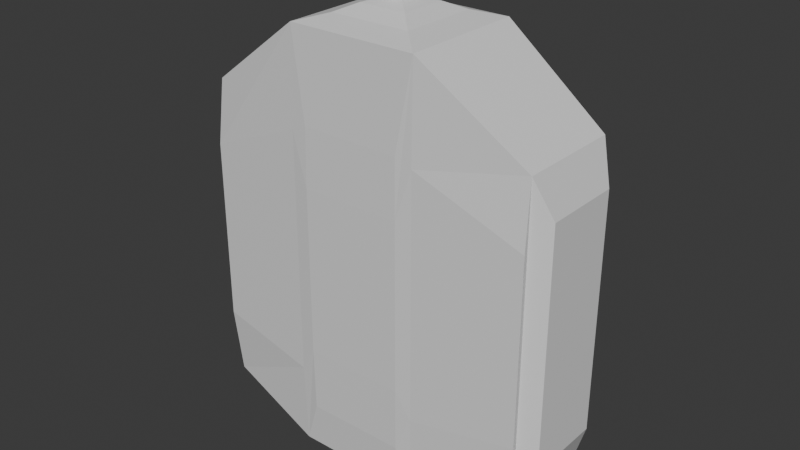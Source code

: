 # Source: Fragrence4.blend  (saved by Blender 5.0.119; exported with 4.5.12 LTS)
import bpy
from mathutils import Matrix  # noqa: F401  (used for matrix-valued properties, if any)

bpy.ops.wm.read_factory_settings(use_empty=True)
scene = bpy.context.scene
scene.name = 'Scene'

# ---- collections
col_collection = bpy.data.collections.new('Collection'); scene.collection.children.link(col_collection)

# ---- materials (node trees are filled in below, after node groups)
mat_material = bpy.data.materials.new('Material')
mat_material.alpha_threshold = 0.0
mat_material.use_backface_culling_lightprobe_volume = False
mat_material.roughness = 0.5
mat_material.line_color = (0.0, 0.0, 0.0, 1.0)

# ---- material node trees
mat_material.use_nodes = True; mat_material.node_tree.nodes.clear()
_N = mat_material.node_tree.nodes; _L = mat_material.node_tree.links
n0 = _N.new('ShaderNodeOutputMaterial'); n0.name = 'Material Output'; n0.location = (200, 100)
n1 = _N.new('ShaderNodeBsdfPrincipled'); n1.name = 'Principled BSDF'; n1.location = (-200, 100)
_L.new(n1.outputs[0], n0.inputs[0])
n0.is_active_output = True

# ---- world
world_world = bpy.data.worlds.new('World'); scene.world = world_world
world_world.use_nodes = True; world_world.node_tree.nodes.clear()
_N = world_world.node_tree.nodes; _L = world_world.node_tree.links
n0 = _N.new('ShaderNodeOutputWorld'); n0.name = 'World Output'; n0.location = (200, 100)
n1 = _N.new('ShaderNodeBackground'); n1.name = 'Background'; n1.location = (-200, 100)
n1.inputs[0].default_value = (0.05088, 0.05088, 0.05088, 1.0)
_L.new(n1.outputs[0], n0.inputs[0])
n0.is_active_output = True
world_world.color = (0.05088, 0.05088, 0.05088)
world_world.sun_shadow_jitter_overblur = 0.0

# ---- meshes
me_cube = bpy.data.meshes.new('Cube')
me_cube.from_pydata([(0.03616, 0.03921, 0.08861), (0.03616, 0.03921, -0.1471), (0.03616, -0.03119, 0.08861), (0.03616, -0.03119, -0.1471), (-0.03629, 0.03921, 0.08861), (-0.03629, 0.03921, -0.1471), (-0.03629, -0.03119, 0.08861), (-0.03629, -0.03119, -0.1471), (0.02255, -0.01797, 0.09254), (-0.02269, -0.01797, 0.09254), (0.02255, 0.02599, 0.09254), (-0.02269, 0.02599, 0.09254), (0.0133, -0.008979, 0.09687), (-0.01344, -0.008979, 0.09687), (0.0133, 0.017, 0.09687), (-0.01344, 0.017, 0.09687), (0.00452, -0.0004465, 0.09956), (-0.004656, -0.0004465, 0.09956), (0.00452, 0.008468, 0.09956), (-0.004656, 0.008468, 0.09956), (0.00452, -0.0004465, 0.1059), (-0.004656, -0.0004465, 0.1059), (0.00452, 0.008468, 0.1059), (-0.004656, 0.008468, 0.1059), (0.006343, -0.002218, 0.1072), (-0.00648, -0.002218, 0.1072), (0.006343, 0.01024, 0.1072), (-0.00648, 0.01024, 0.1072), (0.006343, -0.002218, 0.1131), (-0.00648, -0.002218, 0.1131), (0.006343, 0.01024, 0.1131), (-0.00648, 0.01024, 0.1131), (0.004438, -0.0003674, 0.1148), (-0.004575, -0.0003674, 0.1148), (0.004438, 0.008389, 0.1148), (-0.004575, 0.008389, 0.1148), (-0.02763, -0.033, -0.1217), (-0.02763, -0.033, 0.03981), (0.0275, -0.033, 0.03981), (0.0275, -0.033, -0.1217), (-0.09317, 0.03314, -0.1288), (-0.09317, -0.02512, -0.1288), (-0.09317, -0.02512, 0.04691), (-0.09317, 0.03314, 0.04691), (0.09452, 0.03319, 0.04705), (0.09452, 0.03319, -0.129), (0.09452, -0.02517, 0.04705), (0.09452, -0.02517, -0.129), (0.02991, 0.04148, -0.1288), (-0.03005, 0.04148, -0.1288), (0.02991, 0.04148, 0.04688), (-0.03005, 0.04148, 0.04688), (-0.02772, 0.03088, -0.1506), (-0.02772, -0.02285, -0.1506), (0.02758, 0.03088, -0.1506), (0.02758, -0.02285, -0.1506), (-0.1034, 0.02514, -0.1047), (-0.1034, -0.01712, -0.1047), (-0.1034, -0.01712, 0.02276), (-0.1034, 0.02514, 0.02276), (0.1029, 0.02602, 0.02542), (0.1029, 0.02602, -0.1073), (0.1029, -0.018, 0.02542), (0.1029, -0.018, -0.1073), (-0.03672, -0.0324, -0.1009), (-0.03672, -0.0324, 0.03585), (0.03657, -0.0324, 0.03585), (0.03657, -0.0324, -0.1009), (-0.02796, -0.03345, -0.08617), (-0.02796, -0.03345, 0.007536), (0.0278, -0.03345, 0.007536), (0.0278, -0.03345, -0.08617), (-0.09426, -0.02889, -0.09029), (-0.09426, -0.02889, 0.01165), (0.0956, -0.02891, 0.01173), (0.0956, -0.02891, -0.09037)], [], [(4, 6, 9, 11), (38, 37, 69, 70), (6, 42, 73, 65), (5, 1, 54, 52), (37, 6, 65, 69), (0, 1, 48, 50), (8, 10, 14, 12), (2, 0, 10, 8), (0, 4, 11, 10), (6, 2, 8, 9), (15, 13, 17, 19), (11, 9, 13, 15), (9, 8, 12, 13), (10, 11, 15, 14), (17, 16, 20, 21), (13, 12, 16, 17), (14, 15, 19, 18), (12, 14, 18, 16), (21, 20, 24, 25), (18, 19, 23, 22), (16, 18, 22, 20), (19, 17, 21, 23), (26, 27, 31, 30), (22, 23, 27, 26), (20, 22, 26, 24), (23, 21, 25, 27), (31, 29, 33, 35), (24, 26, 30, 28), (27, 25, 29, 31), (25, 24, 28, 29), (34, 35, 33, 32), (29, 28, 32, 33), (30, 31, 35, 34), (28, 30, 34, 32), (7, 36, 68, 64), (7, 3, 39, 36), (2, 6, 37, 38), (46, 2, 66, 74), (43, 40, 56, 59), (5, 7, 41, 40), (6, 4, 43, 42), (4, 5, 40, 43), (44, 46, 62, 60), (1, 0, 44, 45), (3, 1, 45, 47), (0, 2, 46, 44), (49, 51, 50, 48), (5, 4, 51, 49), (1, 5, 49, 48), (4, 0, 50, 51), (52, 54, 55, 53), (3, 7, 53, 55), (7, 5, 52, 53), (1, 3, 55, 54), (57, 58, 59, 56), (40, 41, 57, 56), (42, 43, 59, 58), (41, 42, 58, 57), (61, 60, 62, 63), (45, 44, 60, 61), (47, 45, 61, 63), (46, 47, 63, 62), (65, 64, 68, 69), (64, 65, 73, 72), (66, 67, 75, 74), (71, 70, 69, 68), (67, 66, 70, 71), (42, 41, 72, 73), (39, 3, 67, 71), (41, 7, 64, 72), (3, 47, 75, 67), (36, 39, 71, 68), (47, 46, 74, 75), (2, 38, 70, 66)])
_uv = me_cube.uv_layers.new(name='UVMap')
_uv.uv.foreach_set('vector', [0.625, 0.25, 0.625, 0.0, 0.625, 0.0, 0.625, 0.25, 0.625, 0.75, 0.625, 1.0, 0.625, 1.0, 0.625, 0.75, 0.625, 0.0, 0.625, 0.0, 0.625, 0.0, 0.625, 0.0, 0.125, 0.5, 0.375, 0.5, 0.375, 0.5, 0.125, 0.5, 0.625, 1.0, 0.625, 1.0, 0.625, 1.0, 0.625, 1.0, 0.625, 0.5, 0.375, 0.5, 0.375, 0.5, 0.625, 0.5, 0.625, 0.75, 0.625, 0.5, 0.625, 0.5, 0.625, 0.75, 0.625, 0.75, 0.625, 0.5, 0.625, 0.5, 0.625, 0.75, 0.625, 0.5, 0.625, 0.25, 0.625, 0.25, 0.625, 0.5, 0.625, 1.0, 0.625, 0.75, 0.625, 0.75, 0.625, 1.0, 0.625, 0.25, 0.625, 0.0, 0.625, 0.0, 0.625, 0.25, 0.625, 0.25, 0.625, 0.0, 0.625, 0.0, 0.625, 0.25, 0.625, 1.0, 0.625, 0.75, 0.625, 0.75, 0.625, 1.0, 0.625, 0.5, 0.625, 0.25, 0.625, 0.25, 0.625, 0.5, 0.625, 1.0, 0.625, 0.75, 0.625, 0.75, 0.625, 1.0, 0.625, 1.0, 0.625, 0.75, 0.625, 0.75, 0.625, 1.0, 0.625, 0.5, 0.625, 0.25, 0.625, 0.25, 0.625, 0.5, 0.625, 0.75, 0.625, 0.5, 0.625, 0.5, 0.625, 0.75, 0.625, 1.0, 0.625, 0.75, 0.625, 0.75, 0.625, 1.0, 0.625, 0.5, 0.625, 0.25, 0.625, 0.25, 0.625, 0.5, 0.625, 0.75, 0.625, 0.5, 0.625, 0.5, 0.625, 0.75, 0.625, 0.25, 0.625, 0.0, 0.625, 0.0, 0.625, 0.25, 0.625, 0.5, 0.625, 0.25, 0.625, 0.25, 0.625, 0.5, 0.625, 0.5, 0.625, 0.25, 0.625, 0.25, 0.625, 0.5, 0.625, 0.75, 0.625, 0.5, 0.625, 0.5, 0.625, 0.75, 0.625, 0.25, 0.625, 0.0, 0.625, 0.0, 0.625, 0.25, 0.625, 0.25, 0.625, 0.0, 0.625, 0.0, 0.625, 0.25, 0.625, 0.75, 0.625, 0.5, 0.625, 0.5, 0.625, 0.75, 0.625, 0.25, 0.625, 0.0, 0.625, 0.0, 0.625, 0.25, 0.625, 1.0, 0.625, 0.75, 0.625, 0.75, 0.625, 1.0, 0.625, 0.5, 0.875, 0.5, 0.875, 0.75, 0.625, 0.75, 0.625, 1.0, 0.625, 0.75, 0.625, 0.75, 0.625, 1.0, 0.625, 0.5, 0.625, 0.25, 0.625, 0.25, 0.625, 0.5, 0.625, 0.75, 0.625, 0.5, 0.625, 0.5, 0.625, 0.75, 0.125, 0.75, 0.125, 0.75, 0.125, 0.75, 0.125, 0.75, 0.125, 0.75, 0.375, 0.75, 0.375, 0.75, 0.125, 0.75, 0.625, 0.75, 0.625, 1.0, 0.625, 1.0, 0.625, 0.75, 0.625, 0.75, 0.625, 0.75, 0.625, 0.75, 0.625, 0.75, 0.625, 0.25, 0.375, 0.25, 0.375, 0.25, 0.625, 0.25, 0.125, 0.5, 0.125, 0.75, 0.125, 0.75, 0.125, 0.5, 0.625, 0.0, 0.625, 0.25, 0.625, 0.25, 0.625, 0.0, 0.625, 0.25, 0.375, 0.25, 0.375, 0.25, 0.625, 0.25, 0.625, 0.5, 0.625, 0.75, 0.625, 0.75, 0.625, 0.5, 0.375, 0.5, 0.625, 0.5, 0.625, 0.5, 0.375, 0.5, 0.375, 0.75, 0.375, 0.5, 0.375, 0.5, 0.375, 0.75, 0.625, 0.5, 0.625, 0.75, 0.625, 0.75, 0.625, 0.5, 0.375, 0.25, 0.625, 0.25, 0.625, 0.5, 0.375, 0.5, 0.375, 0.25, 0.625, 0.25, 0.625, 0.25, 0.375, 0.25, 0.375, 0.5, 0.125, 0.5, 0.125, 0.5, 0.375, 0.5, 0.625, 0.25, 0.625, 0.5, 0.625, 0.5, 0.625, 0.25, 0.125, 0.5, 0.375, 0.5, 0.375, 0.75, 0.125, 0.75, 0.375, 0.75, 0.125, 0.75, 0.125, 0.75, 0.375, 0.75, 0.125, 0.75, 0.125, 0.5, 0.125, 0.5, 0.125, 0.75, 0.375, 0.5, 0.375, 0.75, 0.375, 0.75, 0.375, 0.5, 0.375, 0.0, 0.625, 0.0, 0.625, 0.25, 0.375, 0.25, 0.125, 0.5, 0.125, 0.75, 0.125, 0.75, 0.125, 0.5, 0.625, 0.0, 0.625, 0.25, 0.625, 0.25, 0.625, 0.0, 0.375, 0.0, 0.625, 0.0, 0.625, 0.0, 0.375, 0.0, 0.375, 0.5, 0.625, 0.5, 0.625, 0.75, 0.375, 0.75, 0.375, 0.5, 0.625, 0.5, 0.625, 0.5, 0.375, 0.5, 0.375, 0.75, 0.375, 0.5, 0.375, 0.5, 0.375, 0.75, 0.625, 0.75, 0.375, 0.75, 0.375, 0.75, 0.625, 0.75, 0.625, 0.0, 0.375, 0.0, 0.375, 0.0, 0.625, 0.0, 0.375, 0.0, 0.625, 0.0, 0.625, 0.0, 0.375, 0.0, 0.625, 0.75, 0.375, 0.75, 0.375, 0.75, 0.625, 0.75, 0.375, 0.75, 0.625, 0.75, 0.625, 1.0, 0.375, 1.0, 0.375, 0.75, 0.625, 0.75, 0.625, 0.75, 0.375, 0.75, 0.625, 0.0, 0.375, 0.0, 0.375, 0.0, 0.625, 0.0, 0.375, 0.75, 0.375, 0.75, 0.375, 0.75, 0.375, 0.75, 0.125, 0.75, 0.125, 0.75, 0.125, 0.75, 0.125, 0.75, 0.375, 0.75, 0.375, 0.75, 0.375, 0.75, 0.375, 0.75, 0.125, 0.75, 0.375, 0.75, 0.375, 0.75, 0.125, 0.75, 0.375, 0.75, 0.625, 0.75, 0.625, 0.75, 0.375, 0.75, 0.625, 0.75, 0.625, 0.75, 0.625, 0.75, 0.625, 0.75])
me_cube.materials.append(mat_material)
me_cube.use_mirror_vertex_groups = False
me_cube.update()

# ---- objects
ob_cube = bpy.data.objects.new('Cube', me_cube)

# ---- transforms, parenting, visibility, modifiers, constraints
ob_cube.location = (0.0, 0.0, 0.0)
ob_cube.lock_rotations_4d = False
ob_cube.empty_display_type = 'ARROWS'
ob_cube.lineart.crease_threshold = 0.0

# ---- collection membership
col_collection.objects.link(ob_cube)

# ---- scene / render settings (as saved in the file)
scene.frame_start = 1; scene.frame_end = 250; scene.frame_set(1)
scene.render.engine = 'BLENDER_EEVEE_NEXT'
scene.render.bake_bias = 0.0
scene.render.bake_samples = 0
scene.cycles.sampling_pattern = 'TABULATED_SOBOL'
scene.eevee.use_volume_custom_range = False
bpy.context.view_layer.update()

# ---- added for rendering (the .blend has no active camera and no usable light): camera, sun
cam_auto = bpy.data.cameras.new('AutoCamera')
cam_auto.lens = 50.0
cam_auto.sensor_width = 36.0
cam_auto.clip_end = 1000.0
ob_auto_camera = bpy.data.objects.new('AutoCamera', cam_auto)
scene.collection.objects.link(ob_auto_camera)
ob_auto_camera.location = (0.31838, -0.378363, 0.237023)
ob_auto_camera.rotation_euler = (1.09748, -7.21219e-08, 0.694738)
scene.camera = ob_auto_camera
light_auto_sun = bpy.data.lights.new('AutoSun', 'SUN')
light_auto_sun.energy = 3.0
light_auto_sun.angle = 0.0523599
ob_auto_sun = bpy.data.objects.new('AutoSun', light_auto_sun)
scene.collection.objects.link(ob_auto_sun)
ob_auto_sun.rotation_euler = (0.872665, 0.174533, 0.523599)
bpy.context.view_layer.update()
